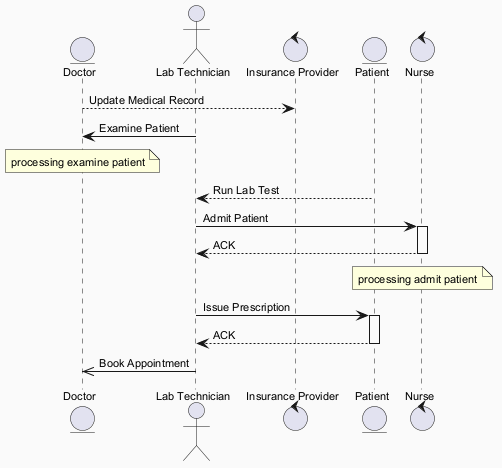

The diagram above was rendered by PlantUML. Its source (embedded in the PNG):
@startuml
skinparam backgroundColor #FAFAFA
skinparam classBackgroundColor #FFF3E0
skinparam classBorderColor #E65100
skinparam defaultFontSize 11
entity "Doctor" as D
actor "Lab Technician" as LT
control "Insurance Provider" as IP
entity "Patient" as P
control "Nurse" as N
D --> IP : Update Medical Record
LT -> D : Examine Patient
note over D : processing examine patient
P --> LT : Run Lab Test
LT -> N : Admit Patient
activate N
N --> LT : ACK
deactivate N
note over N : processing admit patient
LT -> P : Issue Prescription
activate P
P --> LT : ACK
deactivate P
LT ->> D : Book Appointment
@enduml